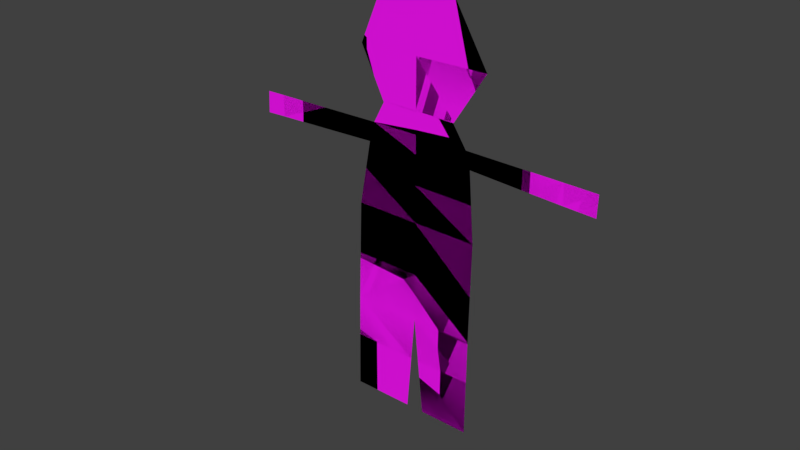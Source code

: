 # Source: doodle_avatar.blend  (saved by Blender 4.2.66; exported with 4.5.12 LTS)
import bpy
from mathutils import Matrix  # noqa: F401  (used for matrix-valued properties, if any)

bpy.ops.wm.read_factory_settings(use_empty=True)
scene = bpy.context.scene
scene.name = 'Scene'

# ---- images (referenced by path relative to the original .blend; pixels are not part of the script)
import os
ASSET_DIR = os.environ.get("B2B_ASSET_DIR", "")  # directory of the original .blend (textures are referenced by path, not embedded)
HERE = os.path.dirname(os.path.abspath(__file__))  # packed textures are extracted next to this script under _unpacked/

def load_image(name, relpath, width, height, colorspace="sRGB"):
    """Load a texture the original file referenced (path relative to the .blend, or extracted next to this script)."""
    p = next((c for c in (os.path.join(HERE, relpath), os.path.join(ASSET_DIR, relpath)) if relpath and os.path.exists(c)), "")
    if p:
        img = bpy.data.images.load(p, check_existing=True)
        img.name = name
    else:  # same state as the original file: an image datablock whose file is absent (Cycles renders it pink)
        img = bpy.data.images.new(name, width, height)
        img.source = "FILE"
        img.filepath = "//" + (relpath or name)
    img.colorspace_settings.name = colorspace
    return img
img_doodle_avatar_template_psd = load_image('doodle_avatar_template.psd', 'doodle_avatar_template.psd', 1024, 1024, 'sRGB')

# ---- materials (node trees are filled in below, after node groups)
mat_doodle_avatar = bpy.data.materials.new('doodle_avatar')
mat_doodle_avatar.use_backface_culling = True

# ---- material node trees
mat_doodle_avatar.use_nodes = True; mat_doodle_avatar.node_tree.nodes.clear()
_N = mat_doodle_avatar.node_tree.nodes; _L = mat_doodle_avatar.node_tree.links
n0 = _N.new('ShaderNodeBsdfPrincipled'); n0.name = 'Principled BSDF'; n0.location = (10, 300)
n1 = _N.new('ShaderNodeOutputMaterial'); n1.name = 'Material Output'; n1.location = (300, 300)
n2 = _N.new('ShaderNodeTexImage'); n2.name = 'Image Texture'; n2.location = (-280, 280)
n2.image = img_doodle_avatar_template_psd
n2.interpolation = 'Closest'
n2.extension = 'CLIP'
n3 = _N.new('ShaderNodeTexImage'); n3.name = 'Image Texture.001'; n3.location = (-280, 220)
n3.image = img_doodle_avatar_template_psd
n3.interpolation = 'Closest'
n3.extension = 'CLIP'
_L.new(n0.outputs[0], n1.inputs[0])
_L.new(n2.outputs[0], n0.inputs[0])
_L.new(n3.outputs[1], n0.inputs[4])
n1.is_active_output = True

# ---- world
world_world = bpy.data.worlds.new('World'); scene.world = world_world
world_world.color = (0.05088, 0.05088, 0.05088)
world_world.use_sun_shadow = False
world_world.sun_shadow_jitter_overblur = 0.0
world_world.cycles.sampling_method = 'MANUAL'

# ---- meshes
me_plane = bpy.data.meshes.new('Plane')
me_plane.from_pydata([(1.001, 9.32e-07, 2.0), (1.001, 8.445e-07, 0.0), (-0.9986, 8.445e-07, 2.0), (-0.9986, 7.571e-07, 0.0), (0.00136, 9.539e-07, 2.0), (0.00136, 8.347e-07, 0.4842), (0.2805, -1.838e-07, 1.297), (0.258, -1.882e-07, 1.377), (0.8685, -6.931e-08, 1.37), (0.8656, -6.987e-08, 1.269), (-0.2246, -1.629e-07, 1.376), (-0.2508, -1.68e-07, 1.281), (-0.8641, -1.682e-07, 1.26), (-0.8588, -1.672e-07, 1.365), (0.00136, 8.347e-07, 1.289), (0.00136, 8.347e-07, 1.377), (0.297, 7.731e-07, 0.4842), (0.306, 7.748e-07, 0.9677), (-0.3239, 8.906e-07, 0.4842), (-0.3073, 7.746e-07, 0.9722), (0.00136, 8.347e-07, 0.9699), (0.00136, 8.347e-07, 0.7144), (0.3013, 7.739e-07, 0.7126), (-0.316, 7.729e-07, 0.7163), (0.2924, 2.954e-07, 1.143), (0.00136, 8.347e-07, 1.146), (-0.275, 1.849e-07, 1.149), (-0.03798, 8.271e-07, 0.0), (-0.3331, 7.696e-07, 0.0), (0.2923, 7.722e-07, 0.0), (0.04994, 7.25e-07, 0.0), (0.00136, 9.539e-07, 1.477), (0.1926, -2.009e-07, 1.476), (-0.171, -1.525e-07, 1.478), (0.2969, 7.731e-07, 0.4766), (0.002099, 8.349e-07, 0.4768), (-0.1644, 9.217e-07, 2.0), (0.1799, 8.695e-07, 2.0), (0.3484, 7.831e-07, 1.718), (-0.2879, -1.753e-07, 1.711), (-0.324, 8.906e-07, 0.4775), (0.0007301, 8.346e-07, 0.4764), (-0.1736, -1.53e-07, 1.483), (0.1954, -8.116e-08, 1.48), (0.00136, 9.539e-07, 1.482), (-0.2546, -1.688e-07, 1.281), (-0.2291, -1.638e-07, 1.376), (0.2617, -1.875e-07, 1.377), (0.2845, -1.83e-07, 1.297), (-0.5102, -2.186e-07, 1.272), (-0.5072, -2.18e-07, 1.371), (0.5313, -1.35e-07, 1.374), (0.5286, -1.355e-07, 1.284), (-0.7664, -1.492e-07, 1.367), (-0.7662, -1.492e-07, 1.264), (0.7167, -9.888e-08, 1.372), (0.7195, -9.832e-08, 1.275), (0.02269, 8.389e-07, 0.2716), (0.2949, 7.727e-07, 0.272), (-0.3279, 7.706e-07, 0.273), (-0.01601, 8.313e-07, 0.2703), (0.00136, 9.539e-07, 1.714), (0.00136, 8.604e-07, 2.0), (0.00136, 8.008e-07, 0.4842), (0.2805, -1.407e-07, 1.297), (0.258, -1.416e-07, 1.377), (0.8685, -1.094e-07, 1.37), (0.8656, -1.096e-07, 1.269), (-0.2246, -1.627e-07, 1.376), (-0.2508, -1.639e-07, 1.281), (-0.8641, -1.907e-07, 1.26), (-0.8588, -1.905e-07, 1.365), (0.00136, 8.604e-07, 1.289), (0.00136, 8.604e-07, 1.377), (0.297, 8.137e-07, 0.4842), (0.306, 8.141e-07, 0.9677), (-0.3239, 7.866e-07, 0.4842), (-0.3073, 7.873e-07, 0.9722), (0.00136, 8.604e-07, 0.9699), (0.00136, 8.604e-07, 0.7144), (0.3013, 8.139e-07, 0.7126), (-0.316, 7.869e-07, 0.7163), (0.2924, 3.367e-07, 1.143), (0.00136, 8.604e-07, 1.146), (-0.275, 1.927e-07, 1.149), (-0.03798, 7.991e-07, 0.0), (-0.3331, 7.862e-07, 0.0), (0.2923, 8.135e-07, 0.0), (0.04994, 8.029e-07, 0.0), (0.00136, 8.604e-07, 1.477), (0.1926, -1.445e-07, 1.476), (-0.171, -1.604e-07, 1.478), (0.2969, 8.137e-07, 0.4766), (0.002099, 8.009e-07, 0.4768), (-0.1644, 8.532e-07, 2.0), (0.1799, 8.682e-07, 2.0), (0.3484, 8.16e-07, 1.718), (-0.2879, -1.655e-07, 1.711), (-0.324, 7.866e-07, 0.4775), (0.0007301, 8.008e-07, 0.4764), (-0.1736, -1.605e-07, 1.483), (0.1954, -1.444e-07, 1.48), (0.00136, 8.604e-07, 1.482), (-0.2546, -1.64e-07, 1.281), (-0.2291, -1.629e-07, 1.376), (0.2617, -1.415e-07, 1.377), (0.2845, -1.405e-07, 1.297), (-0.5102, -1.752e-07, 1.272), (-0.5072, -1.751e-07, 1.371), (0.5313, -1.297e-07, 1.374), (0.5286, -1.298e-07, 1.284), (-0.7664, -1.864e-07, 1.367), (-0.7662, -1.864e-07, 1.264), (0.7167, -1.216e-07, 1.372), (0.7195, -1.215e-07, 1.275), (0.02269, 8.018e-07, 0.2716), (0.2949, 8.137e-07, 0.272), (-0.3279, 7.864e-07, 0.273), (-0.01601, 8.001e-07, 0.2703), (0.00136, 8.604e-07, 1.714)], [(3, 1), (1, 0), (0, 2), (2, 3)], [(5, 41, 40, 18), (42, 44, 31, 33), (8, 9, 56, 55), (35, 34, 58, 57), (10, 11, 45, 46), (6, 14, 15, 7), (7, 15, 31, 32), (10, 15, 14, 11), (6, 24, 25, 14), (18, 23, 21, 5), (20, 17, 22, 21), (20, 19, 26, 25), (21, 22, 16, 5), (21, 23, 19, 20), (25, 26, 11, 14), (25, 24, 17, 20), (16, 34, 35, 5), (37, 38, 61, 4), (4, 61, 39, 36), (10, 33, 31, 15), (44, 43, 32, 31), (40, 41, 60, 59), (46, 45, 49, 50), (47, 48, 6, 7), (50, 49, 54, 53), (51, 52, 48, 47), (53, 54, 12, 13), (55, 56, 52, 51), (57, 58, 29, 30), (59, 60, 27, 28), (61, 38, 43, 44), (39, 61, 44, 42), (63, 76, 98, 99), (100, 91, 89, 102), (66, 113, 114, 67), (93, 115, 116, 92), (68, 104, 103, 69), (64, 65, 73, 72), (65, 90, 89, 73), (68, 69, 72, 73), (64, 72, 83, 82), (76, 63, 79, 81), (78, 79, 80, 75), (78, 83, 84, 77), (79, 63, 74, 80), (79, 78, 77, 81), (83, 72, 69, 84), (83, 78, 75, 82), (74, 63, 93, 92), (95, 62, 119, 96), (62, 94, 97, 119), (68, 73, 89, 91), (102, 89, 90, 101), (98, 117, 118, 99), (104, 108, 107, 103), (105, 65, 64, 106), (108, 111, 112, 107), (109, 105, 106, 110), (111, 71, 70, 112), (113, 109, 110, 114), (115, 88, 87, 116), (117, 86, 85, 118), (119, 102, 101, 96), (97, 100, 102, 119)])
_uv = me_plane.uv_layers.new(name='UVMap')
_uv.uv.foreach_set('vector', [0.25, 0.621, 0.2502, 0.6191, 0.3313, 0.6194, 0.3313, 0.621, 0.2937, 0.8707, 0.25, 0.8704, 0.25, 0.8692, 0.2931, 0.8694, 0.04231, 0.8426, 0.04303, 0.8173, 0.07046, 0.8187, 0.07117, 0.8429, 0.2498, 0.6192, 0.1761, 0.6191, 0.1766, 0.568, 0.2447, 0.5679, 0.3065, 0.8441, 0.313, 0.8203, 0.314, 0.8202, 0.3076, 0.8441, 0.1802, 0.8242, 0.25, 0.8222, 0.25, 0.8441, 0.1858, 0.8442, 0.1858, 0.8442, 0.25, 0.8441, 0.25, 0.8692, 0.2022, 0.869, 0.3065, 0.8441, 0.25, 0.8441, 0.25, 0.8222, 0.313, 0.8203, 0.1802, 0.8242, 0.1772, 0.7858, 0.25, 0.7865, 0.25, 0.8222, 0.3313, 0.621, 0.3293, 0.6791, 0.25, 0.6786, 0.25, 0.621, 0.25, 0.7425, 0.1738, 0.7419, 0.175, 0.6782, 0.25, 0.6786, 0.25, 0.7425, 0.3272, 0.7431, 0.3191, 0.7872, 0.25, 0.7865, 0.25, 0.6786, 0.175, 0.6782, 0.1761, 0.621, 0.25, 0.621, 0.25, 0.6786, 0.3293, 0.6791, 0.3272, 0.7431, 0.25, 0.7425, 0.25, 0.7865, 0.3191, 0.7872, 0.313, 0.8203, 0.25, 0.8222, 0.25, 0.7865, 0.1772, 0.7858, 0.1738, 0.7419, 0.25, 0.7425, 0.1761, 0.621, 0.1761, 0.6191, 0.2498, 0.6192, 0.25, 0.621, 0.2054, 1.0, 0.1632, 0.9294, 0.25, 0.9286, 0.25, 1.0, 0.25, 1.0, 0.25, 0.9286, 0.3223, 0.9278, 0.2914, 1.0, 0.3065, 0.8441, 0.2931, 0.8694, 0.25, 0.8692, 0.25, 0.8441, 0.25, 0.8704, 0.2015, 0.8701, 0.2022, 0.869, 0.25, 0.8692, 0.3313, 0.6194, 0.2502, 0.6191, 0.2543, 0.5676, 0.3323, 0.5683, 0.3076, 0.8441, 0.314, 0.8202, 0.3779, 0.8181, 0.3771, 0.8428, 0.1849, 0.8442, 0.1792, 0.8242, 0.1802, 0.8242, 0.1858, 0.8442, 0.3771, 0.8428, 0.3779, 0.8181, 0.4419, 0.8159, 0.4419, 0.8416, 0.1175, 0.8434, 0.1182, 0.8211, 0.1792, 0.8242, 0.1849, 0.8442, 0.4419, 0.8416, 0.4419, 0.8159, 0.4664, 0.815, 0.465, 0.8412, 0.07117, 0.8429, 0.07046, 0.8187, 0.1182, 0.8211, 0.1175, 0.8434, 0.2447, 0.5679, 0.1766, 0.568, 0.1773, 0.5, 0.2379, 0.5, 0.3323, 0.5683, 0.2543, 0.5676, 0.2598, 0.5, 0.3336, 0.5, 0.25, 0.9286, 0.1632, 0.9294, 0.2015, 0.8701, 0.25, 0.8704, 0.3223, 0.9278, 0.25, 0.9286, 0.25, 0.8704, 0.2937, 0.8707, 0.25, 0.121, 0.1687, 0.121, 0.1687, 0.1194, 0.2498, 0.1191, 0.2063, 0.3707, 0.2069, 0.3694, 0.25, 0.3692, 0.25, 0.3704, 0.4577, 0.3426, 0.4288, 0.3429, 0.4295, 0.3187, 0.457, 0.3173, 0.2502, 0.1192, 0.2553, 0.06789, 0.3234, 0.06801, 0.3239, 0.1191, 0.1935, 0.3441, 0.1924, 0.3441, 0.186, 0.3202, 0.187, 0.3203, 0.3198, 0.3242, 0.3142, 0.3442, 0.25, 0.3441, 0.25, 0.3222, 0.3142, 0.3442, 0.2978, 0.369, 0.25, 0.3692, 0.25, 0.3441, 0.1935, 0.3441, 0.187, 0.3203, 0.25, 0.3222, 0.25, 0.3441, 0.3198, 0.3242, 0.25, 0.3222, 0.25, 0.2865, 0.3228, 0.2858, 0.1687, 0.121, 0.25, 0.121, 0.25, 0.1786, 0.1707, 0.1791, 0.25, 0.2425, 0.25, 0.1786, 0.325, 0.1782, 0.3262, 0.2419, 0.25, 0.2425, 0.25, 0.2865, 0.1809, 0.2872, 0.1728, 0.2431, 0.25, 0.1786, 0.25, 0.121, 0.3239, 0.121, 0.325, 0.1782, 0.25, 0.1786, 0.25, 0.2425, 0.1728, 0.2431, 0.1707, 0.1791, 0.25, 0.2865, 0.25, 0.3222, 0.187, 0.3203, 0.1809, 0.2872, 0.25, 0.2865, 0.25, 0.2425, 0.3262, 0.2419, 0.3228, 0.2858, 0.3239, 0.121, 0.25, 0.121, 0.2502, 0.1192, 0.3239, 0.1191, 0.2946, 0.5, 0.25, 0.5, 0.25, 0.4286, 0.3368, 0.4294, 0.25, 0.5, 0.2086, 0.5, 0.1777, 0.4278, 0.25, 0.4286, 0.1935, 0.3441, 0.25, 0.3441, 0.25, 0.3692, 0.2069, 0.3694, 0.25, 0.3704, 0.25, 0.3692, 0.2978, 0.369, 0.2985, 0.3701, 0.1687, 0.1194, 0.1677, 0.06825, 0.2457, 0.06758, 0.2498, 0.1191, 0.1924, 0.3441, 0.1229, 0.3428, 0.1221, 0.3181, 0.186, 0.3202, 0.3151, 0.3442, 0.3142, 0.3442, 0.3198, 0.3242, 0.3208, 0.3242, 0.1229, 0.3428, 0.05806, 0.3416, 0.05811, 0.3159, 0.1221, 0.3181, 0.3825, 0.3434, 0.3151, 0.3442, 0.3208, 0.3242, 0.3818, 0.3211, 0.05806, 0.3416, 0.03495, 0.3412, 0.03365, 0.315, 0.05811, 0.3159, 0.4288, 0.3429, 0.3825, 0.3434, 0.3818, 0.3211, 0.4295, 0.3187, 0.2553, 0.06789, 0.2621, 0.0, 0.3227, 0.0, 0.3234, 0.06801, 0.1677, 0.06825, 0.1664, 0.0, 0.2402, 0.0, 0.2457, 0.06758, 0.25, 0.4286, 0.25, 0.3704, 0.2985, 0.3701, 0.3368, 0.4294, 0.1777, 0.4278, 0.2063, 0.3707, 0.25, 0.3704, 0.25, 0.4286])
me_plane.materials.append(mat_doodle_avatar)
me_plane.use_remesh_preserve_volume = False
me_plane.use_remesh_preserve_attributes = False
me_plane.use_mirror_vertex_groups = False
me_plane.use_paint_bone_selection = False
me_plane.use_paint_mask = True
me_plane.update()
arm_skeletal = bpy.data.armatures.new('Skeletal')  # bones are not reproduced

# ---- objects
ob_doodle_avatar = bpy.data.objects.new('doodle_avatar', arm_skeletal)
ob_doodle_avatar_body = bpy.data.objects.new('doodle_avatar_body', me_plane)

# ---- transforms, parenting, visibility, modifiers, constraints
ob_doodle_avatar.location = (0.0, 0.0, 0.0)
ob_doodle_avatar.lineart.crease_threshold = 0.0
ob_doodle_avatar_body.parent = ob_doodle_avatar
ob_doodle_avatar_body.location = (0.0, 0.0, 0.0)
ob_doodle_avatar_body.show_wire = True
ob_doodle_avatar_body.show_all_edges = True
ob_doodle_avatar_body.lineart.crease_threshold = 0.0
_vg = ob_doodle_avatar_body.vertex_groups.new(name='Hips')
for _i, _w in zip([5, 16, 18, 21, 22, 23, 34, 35, 40, 41, 63, 74, 76, 79, 80, 81, 92, 93, 98, 99], [1.0, 1.0, 1.0, 0.5, 0.25, 0.25, 0.25, 0.2499, 0.25, 0.25, 1.0, 1.0, 0.9999, 0.5, 0.25, 0.25, 0.2495, 0.2499, 0.25, 0.25]): _vg.add([_i], _w, 'REPLACE')
_vg = ob_doodle_avatar_body.vertex_groups.new(name='UpLeg_L')
for _i, _w in zip([34, 35, 57, 58, 92, 93, 115, 116], [1.0, 1.0, 0.5, 0.5, 1.0, 0.9998, 0.5, 0.5]): _vg.add([_i], _w, 'REPLACE')
_vg = ob_doodle_avatar_body.vertex_groups.new(name='Leg_L')
for _i, _w in zip([29, 30, 57, 58, 60, 87, 88, 115, 116, 118], [1.0, 1.0, 0.5, 0.5, 0.03124, 1.0, 1.0, 0.5, 0.5, 0.03783]): _vg.add([_i], _w, 'REPLACE')
_vg = ob_doodle_avatar_body.vertex_groups.new(name='UpLeg_R')
for _i, _w in zip([40, 41, 59, 60, 98, 99, 117, 118], [1.0, 1.0, 0.5, 0.4999, 1.0, 0.9986, 0.5, 0.4999]): _vg.add([_i], _w, 'REPLACE')
_vg = ob_doodle_avatar_body.vertex_groups.new(name='Leg_R')
for _i, _w in zip([27, 28, 59, 60, 85, 86, 117, 118], [1.0, 1.0, 0.5, 0.5, 1.0, 1.0, 0.5, 0.5]): _vg.add([_i], _w, 'REPLACE')
_vg = ob_doodle_avatar_body.vertex_groups.new(name='Spine')
for _i, _w in zip([17, 18, 19, 20, 21, 22, 23, 24, 25, 26, 40, 63, 75, 76, 77, 78, 79, 80, 81, 82, 83, 84, 98], [1.0, 0.02415, 1.0, 1.0, 1.0, 1.0, 1.0, 0.5, 0.5, 0.5, 0.01177, 0.002597, 1.0, 0.02415, 1.0, 1.0, 1.0, 1.0, 1.0, 0.5, 0.5, 0.5, 0.01177]): _vg.add([_i], _w, 'REPLACE')
_vg = ob_doodle_avatar_body.vertex_groups.new(name='Chest')
for _i, _w in zip([6, 7, 10, 11, 14, 15, 17, 19, 20, 24, 25, 26, 31, 32, 33, 42, 43, 44, 64, 65, 68, 69, 72, 73, 75, 77, 78, 82, 83, 84, 89, 90, 91, 100, 101, 102], [1.0, 1.0, 1.0, 1.0, 1.0, 1.0, 0.3, 0.3, 0.3, 1.0, 1.0, 1.0, 0.25, 0.25, 0.2501, 0.25, 0.25, 0.25, 1.0, 1.0, 1.0, 1.0, 1.0, 1.0, 0.3, 0.3, 0.3, 1.0, 1.0, 1.0, 0.25, 0.25, 0.25, 0.25, 0.25, 0.25]): _vg.add([_i], _w, 'REPLACE')
_vg = ob_doodle_avatar_body.vertex_groups.new(name='Neck')
for _i, _w in zip([31, 32, 33, 42, 43, 44, 89, 90, 91, 100, 101, 102], [0.25, 0.25, 0.25, 0.25, 0.25, 0.25, 0.25, 0.25, 0.25, 0.25, 0.25, 0.25]): _vg.add([_i], _w, 'REPLACE')
_vg = ob_doodle_avatar_body.vertex_groups.new(name='Head')
for _i, _w in zip([4, 36, 37, 38, 39, 42, 43, 44, 61, 62, 94, 95, 96, 97, 100, 101, 102, 119], [1.0, 1.0, 1.0, 1.0, 1.0, 0.595, 0.595, 0.595, 1.0, 1.0, 1.0, 1.0, 1.0, 1.0, 0.595, 0.595, 0.595, 1.0]): _vg.add([_i], _w, 'REPLACE')
_vg = ob_doodle_avatar_body.vertex_groups.new(name='Arm_L')
for _i, _w in zip([47, 48, 51, 52, 105, 106, 109, 110], [1.0, 1.0, 0.5, 0.5, 1.0, 1.0, 0.5, 0.5]): _vg.add([_i], _w, 'REPLACE')
_vg = ob_doodle_avatar_body.vertex_groups.new(name='Forearm_L')
for _i, _w in zip([51, 52, 55, 56, 109, 110, 113, 114], [1.0, 1.0, 0.4999, 0.486, 1.0, 1.0, 0.5, 0.5]): _vg.add([_i], _w, 'REPLACE')
_vg = ob_doodle_avatar_body.vertex_groups.new(name='Hand_L')
_vg.add([8, 9, 55, 56, 66, 67, 113, 114], 1.0, 'REPLACE')
_vg = ob_doodle_avatar_body.vertex_groups.new(name='Arm_R')
for _i, _w in zip([45, 46, 49, 50, 103, 104, 107, 108], [1.0, 1.0, 0.5, 0.5, 1.0, 1.0, 0.5, 0.5]): _vg.add([_i], _w, 'REPLACE')
_vg = ob_doodle_avatar_body.vertex_groups.new(name='Forearm_R')
for _i, _w in zip([49, 50, 53, 54, 107, 108, 111, 112], [1.0, 1.0, 0.5, 0.5, 1.0, 1.0, 0.5, 0.5]): _vg.add([_i], _w, 'REPLACE')
_vg = ob_doodle_avatar_body.vertex_groups.new(name='Hand_R')
for _i, _w in zip([12, 13, 53, 54, 70, 71, 111, 112], [1.0, 1.0, 1.0, 1.0, 1.0, 1.0, 1.0, 1.0]): _vg.add([_i], _w, 'REPLACE')
_m = ob_doodle_avatar_body.modifiers.new('Armature', 'ARMATURE')
_m = ob_doodle_avatar_body.modifiers.new('Armature.001', 'ARMATURE')
_m.object = ob_doodle_avatar

# ---- collection membership
scene.collection.objects.link(ob_doodle_avatar)
scene.collection.objects.link(ob_doodle_avatar_body)

# ---- scene / render settings (as saved in the file)
scene.frame_start = 0; scene.frame_end = 21; scene.frame_set(20)
scene.render.engine = 'BLENDER_EEVEE_NEXT'
scene.render.resolution_percentage = 50
scene.render.dither_intensity = 0.0
scene.cycles.use_denoising = False
scene.cycles.samples = 128
scene.cycles.sampling_pattern = 'TABULATED_SOBOL'
scene.cycles.light_sampling_threshold = 0.0
scene.cycles.use_adaptive_sampling = False
scene.cycles.use_light_tree = False
scene.cycles.blur_glossy = 0.0
scene.cycles.sample_clamp_indirect = 0.0
scene.view_settings.view_transform = 'Standard'
bpy.context.view_layer.update()

# ---- added for rendering (the .blend has no active camera and no usable light): camera, sun
cam_auto = bpy.data.cameras.new('AutoCamera')
cam_auto.lens = 50.0
cam_auto.sensor_width = 36.0
cam_auto.clip_end = 1000.0
ob_auto_camera = bpy.data.objects.new('AutoCamera', cam_auto)
scene.collection.objects.link(ob_auto_camera)
ob_auto_camera.location = (2.66323, -3.29582, 3.1295)
ob_auto_camera.rotation_euler = (1.09748, -7.21219e-08, 0.694738)
scene.camera = ob_auto_camera
light_auto_sun = bpy.data.lights.new('AutoSun', 'SUN')
light_auto_sun.energy = 3.0
light_auto_sun.angle = 0.0523599
ob_auto_sun = bpy.data.objects.new('AutoSun', light_auto_sun)
scene.collection.objects.link(ob_auto_sun)
ob_auto_sun.rotation_euler = (0.872665, 0.174533, 0.523599)
bpy.context.view_layer.update()
